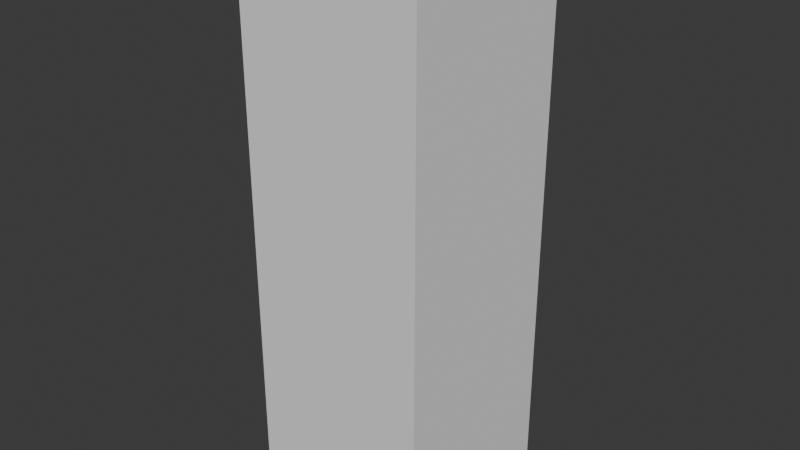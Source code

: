 # Source: crusha.blend  (saved by Blender 4.5.90; exported with 4.5.12 LTS)
import bpy
from mathutils import Matrix  # noqa: F401  (used for matrix-valued properties, if any)

bpy.ops.wm.read_factory_settings(use_empty=True)
scene = bpy.context.scene
scene.name = 'Scene'

# ---- collections
col_collection = bpy.data.collections.new('Collection'); scene.collection.children.link(col_collection)

# ---- world
world_world = bpy.data.worlds.new('World'); scene.world = world_world
world_world.use_nodes = True; world_world.node_tree.nodes.clear()
_N = world_world.node_tree.nodes; _L = world_world.node_tree.links
n0 = _N.new('ShaderNodeOutputWorld'); n0.name = 'World Output'; n0.location = (200, 100)
n1 = _N.new('ShaderNodeBackground'); n1.name = 'Background'; n1.location = (-200, 100)
n1.inputs[0].default_value = (0.05088, 0.05088, 0.05088, 1.0)
_L.new(n1.outputs[0], n0.inputs[0])
n0.is_active_output = True
world_world.color = (0.05088, 0.05088, 0.05088)
world_world.sun_shadow_jitter_overblur = 0.0

# ---- meshes
me_cube_001 = bpy.data.meshes.new('Cube.001')
me_cube_001.from_pydata([(-0.4917, -0.4917, -0.4917), (-0.4917, -0.4917, 2.497), (-0.4917, 0.4917, -0.4917), (-0.4917, 0.4917, 2.497), (0.4917, -0.4917, -0.4917), (0.4917, -0.4917, 2.497), (0.4917, 0.4917, -0.4917), (0.4917, 0.4917, 2.497)], [], [(0, 1, 3, 2), (2, 3, 7, 6), (6, 7, 5, 4), (4, 5, 1, 0), (2, 6, 4, 0), (7, 3, 1, 5)])
_uv = me_cube_001.uv_layers.new(name='UVMap')
_uv.uv.foreach_set('vector', [0.375, 0.0, 0.625, 0.0, 0.625, 0.25, 0.375, 0.25, 0.375, 0.25, 0.625, 0.25, 0.625, 0.5, 0.375, 0.5, 0.375, 0.5, 0.625, 0.5, 0.625, 0.75, 0.375, 0.75, 0.375, 0.75, 0.625, 0.75, 0.625, 1.0, 0.375, 1.0, 0.125, 0.5, 0.375, 0.5, 0.375, 0.75, 0.125, 0.75, 0.625, 0.5, 0.875, 0.5, 0.875, 0.75, 0.625, 0.75])
me_cube_001.update()

# ---- objects
ob_cube = bpy.data.objects.new('Cube', me_cube_001)

# ---- transforms, parenting, visibility, modifiers, constraints
ob_cube.location = (0.0, 0.0, 0.0)

# ---- collection membership
col_collection.objects.link(ob_cube)

# ---- scene / render settings (as saved in the file)
scene.frame_start = 1; scene.frame_end = 250; scene.frame_set(1)
scene.render.engine = 'BLENDER_EEVEE_NEXT'
bpy.context.view_layer.update()

# ---- added for rendering (the .blend has no active camera and no usable light): camera, sun
cam_auto = bpy.data.cameras.new('AutoCamera')
cam_auto.lens = 50.0
cam_auto.sensor_width = 36.0
cam_auto.clip_end = 1000.0
ob_auto_camera = bpy.data.objects.new('AutoCamera', cam_auto)
scene.collection.objects.link(ob_auto_camera)
ob_auto_camera.location = (3.04976, -3.65971, 3.44232)
ob_auto_camera.rotation_euler = (1.09748, -7.21219e-08, 0.694738)
scene.camera = ob_auto_camera
light_auto_sun = bpy.data.lights.new('AutoSun', 'SUN')
light_auto_sun.energy = 3.0
light_auto_sun.angle = 0.0523599
ob_auto_sun = bpy.data.objects.new('AutoSun', light_auto_sun)
scene.collection.objects.link(ob_auto_sun)
ob_auto_sun.rotation_euler = (0.872665, 0.174533, 0.523599)
bpy.context.view_layer.update()
